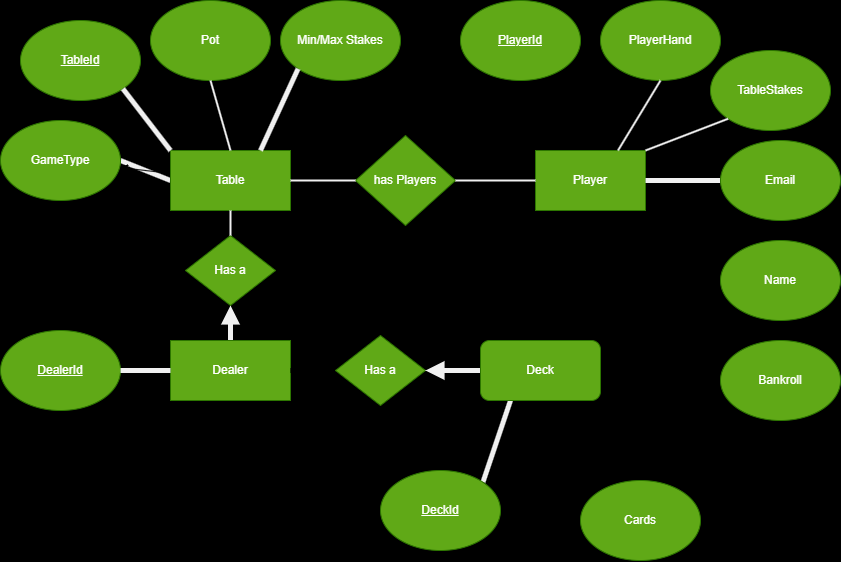

The diagram above was exported from draw.io. Its source (the exported page's mxGraphModel, read from the mxfile embedded in the PNG):
<mxGraphModel dx="1253" dy="675" grid="1" gridSize="10" guides="1" tooltips="1" connect="1" arrows="1" fold="1" page="1" pageScale="1" pageWidth="850" pageHeight="1100" background="#000000" math="0" shadow="0">
  <root>
    <mxCell id="0" />
    <mxCell id="1" parent="0" />
    <mxCell id="4" value="Pot" style="ellipse;whiteSpace=wrap;html=1;rounded=0;fillColor=#60a917;fontColor=#ffffff;strokeColor=#2D7600;" parent="1" vertex="1">
      <mxGeometry x="150" y="10" width="120" height="80" as="geometry" />
    </mxCell>
    <mxCell id="63" style="edgeStyle=none;html=1;entryX=1;entryY=0.5;entryDx=0;entryDy=0;endArrow=none;endFill=0;strokeColor=#F0F0F0;labelBackgroundColor=none;endSize=6;startSize=6;strokeWidth=5;exitX=0;exitY=0.5;exitDx=0;exitDy=0;" parent="1" source="16" target="24" edge="1">
      <mxGeometry relative="1" as="geometry">
        <mxPoint x="150" y="200" as="sourcePoint" />
      </mxGeometry>
    </mxCell>
    <mxCell id="94" value="" style="edgeStyle=none;html=1;" edge="1" parent="1" source="16" target="24">
      <mxGeometry relative="1" as="geometry" />
    </mxCell>
    <mxCell id="16" value="Table" style="rounded=0;whiteSpace=wrap;html=1;fillColor=#60a917;fontColor=#ffffff;strokeColor=#2D7600;" parent="1" vertex="1">
      <mxGeometry x="170" y="160" width="120" height="60" as="geometry" />
    </mxCell>
    <mxCell id="17" value="&lt;u&gt;TableId&lt;/u&gt;" style="ellipse;whiteSpace=wrap;html=1;rounded=0;fillColor=#60a917;fontColor=#ffffff;strokeColor=#2D7600;" parent="1" vertex="1">
      <mxGeometry x="20" y="30" width="120" height="80" as="geometry" />
    </mxCell>
    <mxCell id="85" style="edgeStyle=none;html=1;exitX=0.5;exitY=0;exitDx=0;exitDy=0;entryX=0.5;entryY=1;entryDx=0;entryDy=0;labelBackgroundColor=none;strokeColor=#F0F0F0;strokeWidth=5;endArrow=block;endFill=1;" parent="1" source="18" target="74" edge="1">
      <mxGeometry relative="1" as="geometry" />
    </mxCell>
    <mxCell id="90" value="" style="edgeStyle=none;html=1;" edge="1" parent="1" source="18" target="58">
      <mxGeometry relative="1" as="geometry" />
    </mxCell>
    <mxCell id="18" value="Dealer" style="rounded=0;whiteSpace=wrap;html=1;fillColor=#60a917;fontColor=#ffffff;strokeColor=#2D7600;" parent="1" vertex="1">
      <mxGeometry x="170" y="350" width="120" height="60" as="geometry" />
    </mxCell>
    <mxCell id="29" style="edgeStyle=none;html=1;exitX=1;exitY=1;exitDx=0;exitDy=0;entryX=0;entryY=0;entryDx=0;entryDy=0;endArrow=none;endFill=0;strokeWidth=5;" parent="1" source="21" target="23" edge="1">
      <mxGeometry relative="1" as="geometry" />
    </mxCell>
    <mxCell id="33" style="edgeStyle=none;html=1;endArrow=none;endFill=0;strokeWidth=5;" parent="1" source="21" target="30" edge="1">
      <mxGeometry relative="1" as="geometry" />
    </mxCell>
    <mxCell id="50" style="edgeStyle=none;html=1;entryX=0.5;entryY=1;entryDx=0;entryDy=0;endArrow=none;endFill=0;strokeWidth=5;" parent="1" source="21" target="49" edge="1">
      <mxGeometry relative="1" as="geometry" />
    </mxCell>
    <mxCell id="21" value="Player" style="rounded=0;whiteSpace=wrap;html=1;fillColor=#60a917;fontColor=#ffffff;strokeColor=#2D7600;" parent="1" vertex="1">
      <mxGeometry x="535" y="160" width="110" height="60" as="geometry" />
    </mxCell>
    <mxCell id="80" value="" style="edgeStyle=none;html=1;labelBackgroundColor=none;strokeColor=#F0F0F0;strokeWidth=5;endArrow=none;endFill=0;entryX=1;entryY=0.5;entryDx=0;entryDy=0;" parent="1" source="22" target="21" edge="1">
      <mxGeometry relative="1" as="geometry">
        <mxPoint x="670" y="190" as="targetPoint" />
        <Array as="points" />
      </mxGeometry>
    </mxCell>
    <mxCell id="22" value="Email" style="ellipse;whiteSpace=wrap;html=1;rounded=0;fillColor=#60a917;fontColor=#ffffff;strokeColor=#2D7600;" parent="1" vertex="1">
      <mxGeometry x="720" y="150" width="120" height="80" as="geometry" />
    </mxCell>
    <mxCell id="23" value="Name" style="ellipse;whiteSpace=wrap;html=1;rounded=0;fillColor=#60a917;fontColor=#ffffff;strokeColor=#2D7600;" parent="1" vertex="1">
      <mxGeometry x="720" y="250" width="120" height="80" as="geometry" />
    </mxCell>
    <mxCell id="24" value="GameType" style="ellipse;whiteSpace=wrap;html=1;rounded=0;fillColor=#60a917;fontColor=#ffffff;strokeColor=#2D7600;" parent="1" vertex="1">
      <mxGeometry y="130" width="120" height="80" as="geometry" />
    </mxCell>
    <mxCell id="25" value="Min/Max Stakes" style="ellipse;whiteSpace=wrap;html=1;rounded=0;fillColor=#60a917;fontColor=#ffffff;strokeColor=#2D7600;" parent="1" vertex="1">
      <mxGeometry x="280" y="10" width="120" height="80" as="geometry" />
    </mxCell>
    <mxCell id="73" style="edgeStyle=none;html=1;exitX=1;exitY=1;exitDx=0;exitDy=0;entryX=0.5;entryY=0;entryDx=0;entryDy=0;endArrow=none;endFill=0;strokeWidth=5;" parent="1" source="76" target="72" edge="1">
      <mxGeometry relative="1" as="geometry">
        <mxPoint x="230" y="620" as="sourcePoint" />
      </mxGeometry>
    </mxCell>
    <mxCell id="30" value="Bankroll" style="ellipse;whiteSpace=wrap;html=1;rounded=0;fillColor=#60a917;fontColor=#ffffff;strokeColor=#2D7600;" parent="1" vertex="1">
      <mxGeometry x="720" y="350" width="120" height="80" as="geometry" />
    </mxCell>
    <mxCell id="31" value="TableStakes" style="ellipse;whiteSpace=wrap;html=1;rounded=0;fillColor=#60a917;fontColor=#ffffff;strokeColor=#2D7600;" parent="1" vertex="1">
      <mxGeometry x="710" y="60" width="120" height="80" as="geometry" />
    </mxCell>
    <mxCell id="34" value="PlayerHand" style="ellipse;whiteSpace=wrap;html=1;rounded=0;fillColor=#60a917;fontColor=#ffffff;strokeColor=#2D7600;" parent="1" vertex="1">
      <mxGeometry x="600" y="10" width="120" height="80" as="geometry" />
    </mxCell>
    <mxCell id="49" value="&lt;u&gt;PlayerId&lt;/u&gt;" style="ellipse;whiteSpace=wrap;html=1;rounded=0;fillColor=#60a917;fontColor=#ffffff;strokeColor=#2D7600;" parent="1" vertex="1">
      <mxGeometry x="460" y="10" width="120" height="80" as="geometry" />
    </mxCell>
    <mxCell id="51" value="&lt;u&gt;DealerId&lt;/u&gt;" style="ellipse;whiteSpace=wrap;html=1;rounded=0;fillColor=#60a917;fontColor=#ffffff;strokeColor=#2D7600;" parent="1" vertex="1">
      <mxGeometry y="340" width="120" height="80" as="geometry" />
    </mxCell>
    <mxCell id="53" value="has Players" style="rhombus;whiteSpace=wrap;html=1;fillColor=#60a917;fontColor=#ffffff;strokeColor=#2D7600;" parent="1" vertex="1">
      <mxGeometry x="355" y="145" width="100" height="90" as="geometry" />
    </mxCell>
    <mxCell id="59" value="" style="edgeStyle=none;html=1;entryX=0;entryY=0.5;entryDx=0;entryDy=0;endArrow=none;strokeWidth=4;" parent="1" source="18" target="58" edge="1">
      <mxGeometry relative="1" as="geometry">
        <mxPoint x="296" y="400" as="sourcePoint" />
        <mxPoint x="160" y="520" as="targetPoint" />
      </mxGeometry>
    </mxCell>
    <mxCell id="58" value="Has a" style="rhombus;whiteSpace=wrap;html=1;fillColor=#60a917;fontColor=#ffffff;strokeColor=#2D7600;" parent="1" vertex="1">
      <mxGeometry x="335" y="345" width="90" height="70" as="geometry" />
    </mxCell>
    <mxCell id="72" value="Cards" style="ellipse;whiteSpace=wrap;html=1;rounded=0;fillColor=#60a917;fontColor=#ffffff;strokeColor=#2D7600;" parent="1" vertex="1">
      <mxGeometry x="580" y="490" width="120" height="80" as="geometry" />
    </mxCell>
    <mxCell id="74" value="Has a" style="rhombus;whiteSpace=wrap;html=1;fillColor=#60a917;fontColor=#ffffff;strokeColor=#2D7600;" parent="1" vertex="1">
      <mxGeometry x="185" y="245" width="90" height="70" as="geometry" />
    </mxCell>
    <mxCell id="83" style="edgeStyle=none;html=1;exitX=0;exitY=0.5;exitDx=0;exitDy=0;entryX=1;entryY=0.5;entryDx=0;entryDy=0;labelBackgroundColor=none;strokeColor=#F0F0F0;strokeWidth=5;endArrow=block;endFill=1;" parent="1" source="76" target="58" edge="1">
      <mxGeometry relative="1" as="geometry">
        <Array as="points" />
      </mxGeometry>
    </mxCell>
    <mxCell id="89" style="edgeStyle=none;html=1;exitX=0.25;exitY=1;exitDx=0;exitDy=0;entryX=1;entryY=0;entryDx=0;entryDy=0;labelBackgroundColor=none;strokeColor=#F0F0F0;strokeWidth=5;endArrow=none;endFill=0;" parent="1" source="76" target="88" edge="1">
      <mxGeometry relative="1" as="geometry" />
    </mxCell>
    <mxCell id="76" value="Deck&lt;br&gt;" style="rounded=1;whiteSpace=wrap;html=1;fillColor=#60a917;fontColor=#ffffff;strokeColor=#2D7600;" parent="1" vertex="1">
      <mxGeometry x="480" y="350" width="120" height="60" as="geometry" />
    </mxCell>
    <mxCell id="88" value="&lt;u&gt;DeckId&lt;/u&gt;" style="ellipse;whiteSpace=wrap;html=1;rounded=0;fillColor=#60a917;fontColor=#ffffff;strokeColor=#2D7600;" parent="1" vertex="1">
      <mxGeometry x="380" y="480" width="120" height="80" as="geometry" />
    </mxCell>
    <mxCell id="91" style="edgeStyle=none;html=1;endArrow=none;endFill=0;strokeColor=#F0F0F0;labelBackgroundColor=none;endSize=6;startSize=6;strokeWidth=5;exitX=0;exitY=0;exitDx=0;exitDy=0;entryX=1;entryY=1;entryDx=0;entryDy=0;" edge="1" parent="1" source="16" target="17">
      <mxGeometry relative="1" as="geometry">
        <mxPoint x="148.32999999999998" y="170" as="sourcePoint" />
        <mxPoint x="148.32999999999998" y="90" as="targetPoint" />
        <Array as="points" />
      </mxGeometry>
    </mxCell>
    <mxCell id="92" style="edgeStyle=none;html=1;entryX=1;entryY=0.5;entryDx=0;entryDy=0;endArrow=none;endFill=0;strokeColor=#F0F0F0;labelBackgroundColor=none;endSize=6;startSize=6;strokeWidth=5;exitX=0;exitY=0.5;exitDx=0;exitDy=0;" edge="1" parent="1" source="18" target="51">
      <mxGeometry relative="1" as="geometry">
        <mxPoint x="190" y="210" as="sourcePoint" />
        <mxPoint x="140" y="190" as="targetPoint" />
      </mxGeometry>
    </mxCell>
    <mxCell id="93" style="edgeStyle=none;html=1;entryX=0.75;entryY=0;entryDx=0;entryDy=0;endArrow=none;endFill=0;strokeColor=#F0F0F0;labelBackgroundColor=none;endSize=6;startSize=6;strokeWidth=5;exitX=0;exitY=1;exitDx=0;exitDy=0;" edge="1" parent="1" source="25" target="16">
      <mxGeometry relative="1" as="geometry">
        <mxPoint x="200" y="220" as="sourcePoint" />
        <mxPoint x="150" y="200" as="targetPoint" />
      </mxGeometry>
    </mxCell>
    <mxCell id="95" value="" style="edgeStyle=none;html=1;labelBackgroundColor=none;strokeColor=#F0F0F0;strokeWidth=2;endArrow=none;endFill=0;entryX=1;entryY=0.5;entryDx=0;entryDy=0;exitX=0;exitY=0.5;exitDx=0;exitDy=0;" edge="1" parent="1" source="21" target="53">
      <mxGeometry relative="1" as="geometry">
        <mxPoint x="400" y="270" as="targetPoint" />
        <Array as="points" />
        <mxPoint x="475" y="270" as="sourcePoint" />
      </mxGeometry>
    </mxCell>
    <mxCell id="96" value="" style="edgeStyle=none;html=1;labelBackgroundColor=none;strokeColor=#F0F0F0;strokeWidth=2;endArrow=none;endFill=0;entryX=1;entryY=0.5;entryDx=0;entryDy=0;exitX=0;exitY=0.5;exitDx=0;exitDy=0;" edge="1" parent="1" source="53" target="16">
      <mxGeometry relative="1" as="geometry">
        <mxPoint x="330" y="260" as="targetPoint" />
        <Array as="points" />
        <mxPoint x="410" y="260" as="sourcePoint" />
      </mxGeometry>
    </mxCell>
    <mxCell id="97" value="" style="edgeStyle=none;html=1;labelBackgroundColor=none;strokeColor=#F0F0F0;strokeWidth=2;endArrow=none;endFill=0;entryX=0.5;entryY=1;entryDx=0;entryDy=0;exitX=0.5;exitY=0;exitDx=0;exitDy=0;" edge="1" parent="1" source="16" target="4">
      <mxGeometry relative="1" as="geometry">
        <mxPoint x="290" y="250" as="targetPoint" />
        <Array as="points" />
        <mxPoint x="370" y="250" as="sourcePoint" />
      </mxGeometry>
    </mxCell>
    <mxCell id="98" value="" style="edgeStyle=none;html=1;labelBackgroundColor=none;strokeColor=#F0F0F0;strokeWidth=2;endArrow=none;endFill=0;entryX=0.5;entryY=1;entryDx=0;entryDy=0;exitX=0.5;exitY=0;exitDx=0;exitDy=0;" edge="1" parent="1" source="74" target="16">
      <mxGeometry relative="1" as="geometry">
        <mxPoint x="320" y="260" as="targetPoint" />
        <Array as="points" />
        <mxPoint x="400" y="260" as="sourcePoint" />
      </mxGeometry>
    </mxCell>
    <mxCell id="99" value="" style="edgeStyle=none;html=1;labelBackgroundColor=none;strokeColor=#F0F0F0;strokeWidth=2;endArrow=none;endFill=0;exitX=0;exitY=1;exitDx=0;exitDy=0;entryX=1;entryY=0;entryDx=0;entryDy=0;" edge="1" parent="1" source="31" target="21">
      <mxGeometry relative="1" as="geometry">
        <mxPoint x="650" y="160" as="targetPoint" />
        <Array as="points" />
        <mxPoint x="575" y="230" as="sourcePoint" />
      </mxGeometry>
    </mxCell>
    <mxCell id="100" value="" style="edgeStyle=none;html=1;labelBackgroundColor=none;strokeColor=#F0F0F0;strokeWidth=2;endArrow=none;endFill=0;entryX=0.75;entryY=0;entryDx=0;entryDy=0;exitX=0.5;exitY=1;exitDx=0;exitDy=0;" edge="1" parent="1" source="34" target="21">
      <mxGeometry relative="1" as="geometry">
        <mxPoint x="505" y="240" as="targetPoint" />
        <Array as="points" />
        <mxPoint x="585" y="240" as="sourcePoint" />
      </mxGeometry>
    </mxCell>
  </root>
</mxGraphModel>